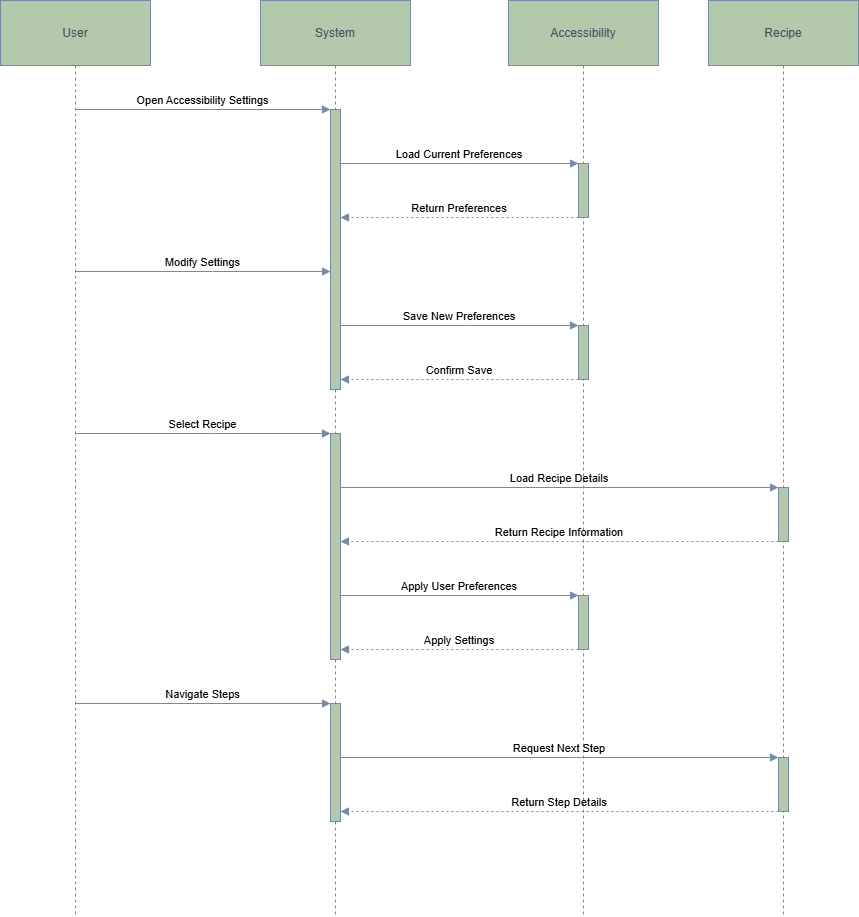

The diagram above was exported from draw.io. Its source (the exported page's mxGraphModel, read from the mxfile embedded in the PNG):
<mxGraphModel dx="1260" dy="591" grid="0" gridSize="10" guides="1" tooltips="1" connect="1" arrows="1" fold="1" page="1" pageScale="1" pageWidth="827" pageHeight="1169" math="0" shadow="0">
  <root>
    <mxCell id="0" />
    <mxCell id="1" parent="0" />
    <mxCell id="eekovYQcdzF-lRBIrzbl-25" value="User" style="shape=umlLifeline;perimeter=lifelinePerimeter;whiteSpace=wrap;container=1;dropTarget=0;collapsible=0;recursiveResize=0;outlineConnect=0;portConstraint=eastwest;newEdgeStyle={&quot;edgeStyle&quot;:&quot;elbowEdgeStyle&quot;,&quot;elbow&quot;:&quot;vertical&quot;,&quot;curved&quot;:0,&quot;rounded&quot;:0};size=65;labelBackgroundColor=none;fillColor=#B2C9AB;strokeColor=#788AA3;fontColor=#46495D;" vertex="1" parent="1">
      <mxGeometry x="20" y="20" width="150" height="916" as="geometry" />
    </mxCell>
    <mxCell id="eekovYQcdzF-lRBIrzbl-26" value="System" style="shape=umlLifeline;perimeter=lifelinePerimeter;whiteSpace=wrap;container=1;dropTarget=0;collapsible=0;recursiveResize=0;outlineConnect=0;portConstraint=eastwest;newEdgeStyle={&quot;edgeStyle&quot;:&quot;elbowEdgeStyle&quot;,&quot;elbow&quot;:&quot;vertical&quot;,&quot;curved&quot;:0,&quot;rounded&quot;:0};size=65;labelBackgroundColor=none;fillColor=#B2C9AB;strokeColor=#788AA3;fontColor=#46495D;" vertex="1" parent="1">
      <mxGeometry x="280" y="20" width="150" height="916" as="geometry" />
    </mxCell>
    <mxCell id="eekovYQcdzF-lRBIrzbl-27" value="" style="points=[];perimeter=orthogonalPerimeter;outlineConnect=0;targetShapes=umlLifeline;portConstraint=eastwest;newEdgeStyle={&quot;edgeStyle&quot;:&quot;elbowEdgeStyle&quot;,&quot;elbow&quot;:&quot;vertical&quot;,&quot;curved&quot;:0,&quot;rounded&quot;:0};labelBackgroundColor=none;fillColor=#B2C9AB;strokeColor=#788AA3;fontColor=#46495D;" vertex="1" parent="eekovYQcdzF-lRBIrzbl-26">
      <mxGeometry x="70" y="109" width="10" height="280" as="geometry" />
    </mxCell>
    <mxCell id="eekovYQcdzF-lRBIrzbl-28" value="" style="points=[];perimeter=orthogonalPerimeter;outlineConnect=0;targetShapes=umlLifeline;portConstraint=eastwest;newEdgeStyle={&quot;edgeStyle&quot;:&quot;elbowEdgeStyle&quot;,&quot;elbow&quot;:&quot;vertical&quot;,&quot;curved&quot;:0,&quot;rounded&quot;:0};labelBackgroundColor=none;fillColor=#B2C9AB;strokeColor=#788AA3;fontColor=#46495D;" vertex="1" parent="eekovYQcdzF-lRBIrzbl-26">
      <mxGeometry x="70" y="433" width="10" height="226" as="geometry" />
    </mxCell>
    <mxCell id="eekovYQcdzF-lRBIrzbl-29" value="" style="points=[];perimeter=orthogonalPerimeter;outlineConnect=0;targetShapes=umlLifeline;portConstraint=eastwest;newEdgeStyle={&quot;edgeStyle&quot;:&quot;elbowEdgeStyle&quot;,&quot;elbow&quot;:&quot;vertical&quot;,&quot;curved&quot;:0,&quot;rounded&quot;:0};labelBackgroundColor=none;fillColor=#B2C9AB;strokeColor=#788AA3;fontColor=#46495D;" vertex="1" parent="eekovYQcdzF-lRBIrzbl-26">
      <mxGeometry x="70" y="703" width="10" height="118" as="geometry" />
    </mxCell>
    <mxCell id="eekovYQcdzF-lRBIrzbl-30" value="Accessibility" style="shape=umlLifeline;perimeter=lifelinePerimeter;whiteSpace=wrap;container=1;dropTarget=0;collapsible=0;recursiveResize=0;outlineConnect=0;portConstraint=eastwest;newEdgeStyle={&quot;edgeStyle&quot;:&quot;elbowEdgeStyle&quot;,&quot;elbow&quot;:&quot;vertical&quot;,&quot;curved&quot;:0,&quot;rounded&quot;:0};size=65;labelBackgroundColor=none;fillColor=#B2C9AB;strokeColor=#788AA3;fontColor=#46495D;" vertex="1" parent="1">
      <mxGeometry x="528" y="20" width="150" height="916" as="geometry" />
    </mxCell>
    <mxCell id="eekovYQcdzF-lRBIrzbl-31" value="" style="points=[];perimeter=orthogonalPerimeter;outlineConnect=0;targetShapes=umlLifeline;portConstraint=eastwest;newEdgeStyle={&quot;edgeStyle&quot;:&quot;elbowEdgeStyle&quot;,&quot;elbow&quot;:&quot;vertical&quot;,&quot;curved&quot;:0,&quot;rounded&quot;:0};labelBackgroundColor=none;fillColor=#B2C9AB;strokeColor=#788AA3;fontColor=#46495D;" vertex="1" parent="eekovYQcdzF-lRBIrzbl-30">
      <mxGeometry x="70" y="163" width="10" height="54" as="geometry" />
    </mxCell>
    <mxCell id="eekovYQcdzF-lRBIrzbl-32" value="" style="points=[];perimeter=orthogonalPerimeter;outlineConnect=0;targetShapes=umlLifeline;portConstraint=eastwest;newEdgeStyle={&quot;edgeStyle&quot;:&quot;elbowEdgeStyle&quot;,&quot;elbow&quot;:&quot;vertical&quot;,&quot;curved&quot;:0,&quot;rounded&quot;:0};labelBackgroundColor=none;fillColor=#B2C9AB;strokeColor=#788AA3;fontColor=#46495D;" vertex="1" parent="eekovYQcdzF-lRBIrzbl-30">
      <mxGeometry x="70" y="325" width="10" height="54" as="geometry" />
    </mxCell>
    <mxCell id="eekovYQcdzF-lRBIrzbl-33" value="" style="points=[];perimeter=orthogonalPerimeter;outlineConnect=0;targetShapes=umlLifeline;portConstraint=eastwest;newEdgeStyle={&quot;edgeStyle&quot;:&quot;elbowEdgeStyle&quot;,&quot;elbow&quot;:&quot;vertical&quot;,&quot;curved&quot;:0,&quot;rounded&quot;:0};labelBackgroundColor=none;fillColor=#B2C9AB;strokeColor=#788AA3;fontColor=#46495D;" vertex="1" parent="eekovYQcdzF-lRBIrzbl-30">
      <mxGeometry x="70" y="595" width="10" height="54" as="geometry" />
    </mxCell>
    <mxCell id="eekovYQcdzF-lRBIrzbl-34" value="Recipe" style="shape=umlLifeline;perimeter=lifelinePerimeter;whiteSpace=wrap;container=1;dropTarget=0;collapsible=0;recursiveResize=0;outlineConnect=0;portConstraint=eastwest;newEdgeStyle={&quot;edgeStyle&quot;:&quot;elbowEdgeStyle&quot;,&quot;elbow&quot;:&quot;vertical&quot;,&quot;curved&quot;:0,&quot;rounded&quot;:0};size=65;labelBackgroundColor=none;fillColor=#B2C9AB;strokeColor=#788AA3;fontColor=#46495D;" vertex="1" parent="1">
      <mxGeometry x="728" y="20" width="150" height="916" as="geometry" />
    </mxCell>
    <mxCell id="eekovYQcdzF-lRBIrzbl-35" value="" style="points=[];perimeter=orthogonalPerimeter;outlineConnect=0;targetShapes=umlLifeline;portConstraint=eastwest;newEdgeStyle={&quot;edgeStyle&quot;:&quot;elbowEdgeStyle&quot;,&quot;elbow&quot;:&quot;vertical&quot;,&quot;curved&quot;:0,&quot;rounded&quot;:0};labelBackgroundColor=none;fillColor=#B2C9AB;strokeColor=#788AA3;fontColor=#46495D;" vertex="1" parent="eekovYQcdzF-lRBIrzbl-34">
      <mxGeometry x="70" y="487" width="10" height="54" as="geometry" />
    </mxCell>
    <mxCell id="eekovYQcdzF-lRBIrzbl-36" value="" style="points=[];perimeter=orthogonalPerimeter;outlineConnect=0;targetShapes=umlLifeline;portConstraint=eastwest;newEdgeStyle={&quot;edgeStyle&quot;:&quot;elbowEdgeStyle&quot;,&quot;elbow&quot;:&quot;vertical&quot;,&quot;curved&quot;:0,&quot;rounded&quot;:0};labelBackgroundColor=none;fillColor=#B2C9AB;strokeColor=#788AA3;fontColor=#46495D;" vertex="1" parent="eekovYQcdzF-lRBIrzbl-34">
      <mxGeometry x="70" y="757" width="10" height="54" as="geometry" />
    </mxCell>
    <mxCell id="eekovYQcdzF-lRBIrzbl-37" value="Open Accessibility Settings" style="verticalAlign=bottom;edgeStyle=elbowEdgeStyle;elbow=vertical;curved=0;rounded=0;endArrow=block;labelBackgroundColor=none;strokeColor=#788AA3;fontColor=default;" edge="1" parent="1" source="eekovYQcdzF-lRBIrzbl-25" target="eekovYQcdzF-lRBIrzbl-27">
      <mxGeometry relative="1" as="geometry">
        <Array as="points">
          <mxPoint x="234" y="129" />
        </Array>
      </mxGeometry>
    </mxCell>
    <mxCell id="eekovYQcdzF-lRBIrzbl-38" value="Load Current Preferences" style="verticalAlign=bottom;edgeStyle=elbowEdgeStyle;elbow=vertical;curved=0;rounded=0;endArrow=block;labelBackgroundColor=none;strokeColor=#788AA3;fontColor=default;" edge="1" parent="1" source="eekovYQcdzF-lRBIrzbl-27" target="eekovYQcdzF-lRBIrzbl-31">
      <mxGeometry relative="1" as="geometry">
        <Array as="points">
          <mxPoint x="490" y="183" />
        </Array>
      </mxGeometry>
    </mxCell>
    <mxCell id="eekovYQcdzF-lRBIrzbl-39" value="Return Preferences" style="verticalAlign=bottom;edgeStyle=elbowEdgeStyle;elbow=vertical;curved=0;rounded=0;dashed=1;dashPattern=2 3;endArrow=block;labelBackgroundColor=none;strokeColor=#788AA3;fontColor=default;" edge="1" parent="1" source="eekovYQcdzF-lRBIrzbl-31" target="eekovYQcdzF-lRBIrzbl-27">
      <mxGeometry relative="1" as="geometry">
        <Array as="points">
          <mxPoint x="491" y="237" />
        </Array>
      </mxGeometry>
    </mxCell>
    <mxCell id="eekovYQcdzF-lRBIrzbl-40" value="Modify Settings" style="verticalAlign=bottom;edgeStyle=elbowEdgeStyle;elbow=vertical;curved=0;rounded=0;endArrow=block;labelBackgroundColor=none;strokeColor=#788AA3;fontColor=default;" edge="1" parent="1" source="eekovYQcdzF-lRBIrzbl-25" target="eekovYQcdzF-lRBIrzbl-27">
      <mxGeometry relative="1" as="geometry">
        <Array as="points">
          <mxPoint x="232" y="291" />
        </Array>
      </mxGeometry>
    </mxCell>
    <mxCell id="eekovYQcdzF-lRBIrzbl-41" value="Save New Preferences" style="verticalAlign=bottom;edgeStyle=elbowEdgeStyle;elbow=vertical;curved=0;rounded=0;endArrow=block;labelBackgroundColor=none;strokeColor=#788AA3;fontColor=default;" edge="1" parent="1" source="eekovYQcdzF-lRBIrzbl-27" target="eekovYQcdzF-lRBIrzbl-32">
      <mxGeometry relative="1" as="geometry">
        <Array as="points">
          <mxPoint x="490" y="345" />
        </Array>
      </mxGeometry>
    </mxCell>
    <mxCell id="eekovYQcdzF-lRBIrzbl-42" value="Confirm Save" style="verticalAlign=bottom;edgeStyle=elbowEdgeStyle;elbow=vertical;curved=0;rounded=0;dashed=1;dashPattern=2 3;endArrow=block;labelBackgroundColor=none;strokeColor=#788AA3;fontColor=default;" edge="1" parent="1" source="eekovYQcdzF-lRBIrzbl-32" target="eekovYQcdzF-lRBIrzbl-27">
      <mxGeometry relative="1" as="geometry">
        <Array as="points">
          <mxPoint x="491" y="399" />
        </Array>
      </mxGeometry>
    </mxCell>
    <mxCell id="eekovYQcdzF-lRBIrzbl-43" value="Select Recipe" style="verticalAlign=bottom;edgeStyle=elbowEdgeStyle;elbow=vertical;curved=0;rounded=0;endArrow=block;labelBackgroundColor=none;strokeColor=#788AA3;fontColor=default;" edge="1" parent="1" source="eekovYQcdzF-lRBIrzbl-25" target="eekovYQcdzF-lRBIrzbl-28">
      <mxGeometry relative="1" as="geometry">
        <Array as="points">
          <mxPoint x="234" y="453" />
        </Array>
      </mxGeometry>
    </mxCell>
    <mxCell id="eekovYQcdzF-lRBIrzbl-44" value="Load Recipe Details" style="verticalAlign=bottom;edgeStyle=elbowEdgeStyle;elbow=vertical;curved=0;rounded=0;endArrow=block;labelBackgroundColor=none;strokeColor=#788AA3;fontColor=default;" edge="1" parent="1" source="eekovYQcdzF-lRBIrzbl-28" target="eekovYQcdzF-lRBIrzbl-35">
      <mxGeometry relative="1" as="geometry">
        <Array as="points">
          <mxPoint x="590" y="507" />
        </Array>
      </mxGeometry>
    </mxCell>
    <mxCell id="eekovYQcdzF-lRBIrzbl-45" value="Return Recipe Information" style="verticalAlign=bottom;edgeStyle=elbowEdgeStyle;elbow=vertical;curved=0;rounded=0;dashed=1;dashPattern=2 3;endArrow=block;labelBackgroundColor=none;strokeColor=#788AA3;fontColor=default;" edge="1" parent="1" source="eekovYQcdzF-lRBIrzbl-35" target="eekovYQcdzF-lRBIrzbl-28">
      <mxGeometry relative="1" as="geometry">
        <Array as="points">
          <mxPoint x="591" y="561" />
        </Array>
      </mxGeometry>
    </mxCell>
    <mxCell id="eekovYQcdzF-lRBIrzbl-46" value="Apply User Preferences" style="verticalAlign=bottom;edgeStyle=elbowEdgeStyle;elbow=vertical;curved=0;rounded=0;endArrow=block;labelBackgroundColor=none;strokeColor=#788AA3;fontColor=default;" edge="1" parent="1" source="eekovYQcdzF-lRBIrzbl-28" target="eekovYQcdzF-lRBIrzbl-33">
      <mxGeometry relative="1" as="geometry">
        <Array as="points">
          <mxPoint x="490" y="615" />
        </Array>
      </mxGeometry>
    </mxCell>
    <mxCell id="eekovYQcdzF-lRBIrzbl-47" value="Apply Settings" style="verticalAlign=bottom;edgeStyle=elbowEdgeStyle;elbow=vertical;curved=0;rounded=0;dashed=1;dashPattern=2 3;endArrow=block;labelBackgroundColor=none;strokeColor=#788AA3;fontColor=default;" edge="1" parent="1" source="eekovYQcdzF-lRBIrzbl-33" target="eekovYQcdzF-lRBIrzbl-28">
      <mxGeometry relative="1" as="geometry">
        <Array as="points">
          <mxPoint x="491" y="669" />
        </Array>
      </mxGeometry>
    </mxCell>
    <mxCell id="eekovYQcdzF-lRBIrzbl-48" value="Navigate Steps" style="verticalAlign=bottom;edgeStyle=elbowEdgeStyle;elbow=vertical;curved=0;rounded=0;endArrow=block;labelBackgroundColor=none;strokeColor=#788AA3;fontColor=default;" edge="1" parent="1" source="eekovYQcdzF-lRBIrzbl-25" target="eekovYQcdzF-lRBIrzbl-29">
      <mxGeometry relative="1" as="geometry">
        <Array as="points">
          <mxPoint x="234" y="723" />
        </Array>
      </mxGeometry>
    </mxCell>
    <mxCell id="eekovYQcdzF-lRBIrzbl-49" value="Request Next Step" style="verticalAlign=bottom;edgeStyle=elbowEdgeStyle;elbow=vertical;curved=0;rounded=0;endArrow=block;labelBackgroundColor=none;strokeColor=#788AA3;fontColor=default;" edge="1" parent="1" source="eekovYQcdzF-lRBIrzbl-29" target="eekovYQcdzF-lRBIrzbl-36">
      <mxGeometry relative="1" as="geometry">
        <Array as="points">
          <mxPoint x="590" y="777" />
        </Array>
      </mxGeometry>
    </mxCell>
    <mxCell id="eekovYQcdzF-lRBIrzbl-50" value="Return Step Details" style="verticalAlign=bottom;edgeStyle=elbowEdgeStyle;elbow=vertical;curved=0;rounded=0;dashed=1;dashPattern=2 3;endArrow=block;labelBackgroundColor=none;strokeColor=#788AA3;fontColor=default;" edge="1" parent="1" source="eekovYQcdzF-lRBIrzbl-36" target="eekovYQcdzF-lRBIrzbl-29">
      <mxGeometry relative="1" as="geometry">
        <Array as="points">
          <mxPoint x="591" y="831" />
        </Array>
      </mxGeometry>
    </mxCell>
  </root>
</mxGraphModel>